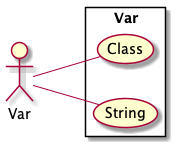

The diagram above was rendered by PlantUML. Its source (embedded in the PNG):
@startuml
 left to right direction

actor Var as actor1388849499

	rectangle Var{
	 usecase Class as UC7
	actor1388849499--UC7
	 usecase String as UC8
	actor1388849499--UC8
	}

@enduml